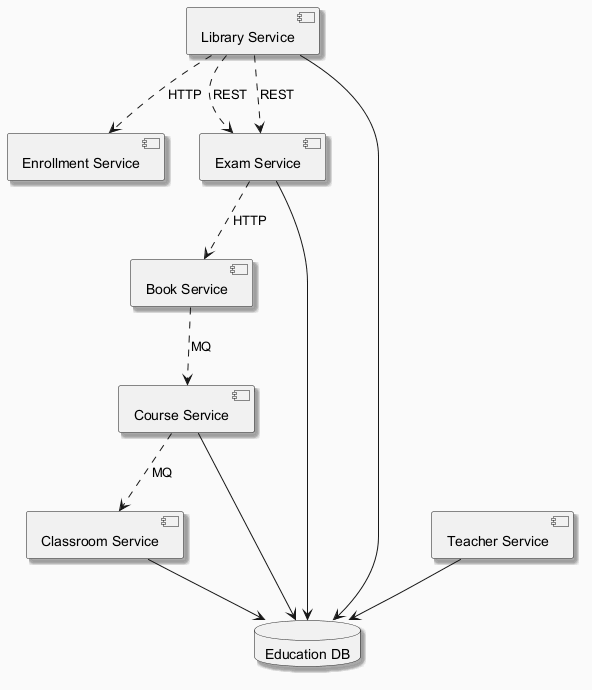

The diagram above was rendered by PlantUML. Its source (embedded in the PNG):
@startuml
skinparam backgroundColor #FAFAFA
skinparam classBackgroundColor #FFF3E0
skinparam classBorderColor #E65100
skinparam shadowing true
component "Enrollment Service" as C_EnrollmentService
component "Library Service" as C_LibraryService
component "Course Service" as C_CourseService
component "Book Service" as C_BookService
component "Teacher Service" as C_TeacherService
component "Exam Service" as C_ExamService
component "Classroom Service" as C_ClassroomService
database "Education DB" as DB_education
C_LibraryService --> DB_education
C_CourseService --> DB_education
C_TeacherService --> DB_education
C_ExamService --> DB_education
C_ClassroomService --> DB_education
C_BookService ..> C_CourseService : MQ
C_LibraryService ..> C_ExamService : REST
C_LibraryService ..> C_ExamService : REST
C_LibraryService ..> C_EnrollmentService : HTTP
C_ExamService ..> C_BookService : HTTP
C_CourseService ..> C_ClassroomService : MQ
@enduml